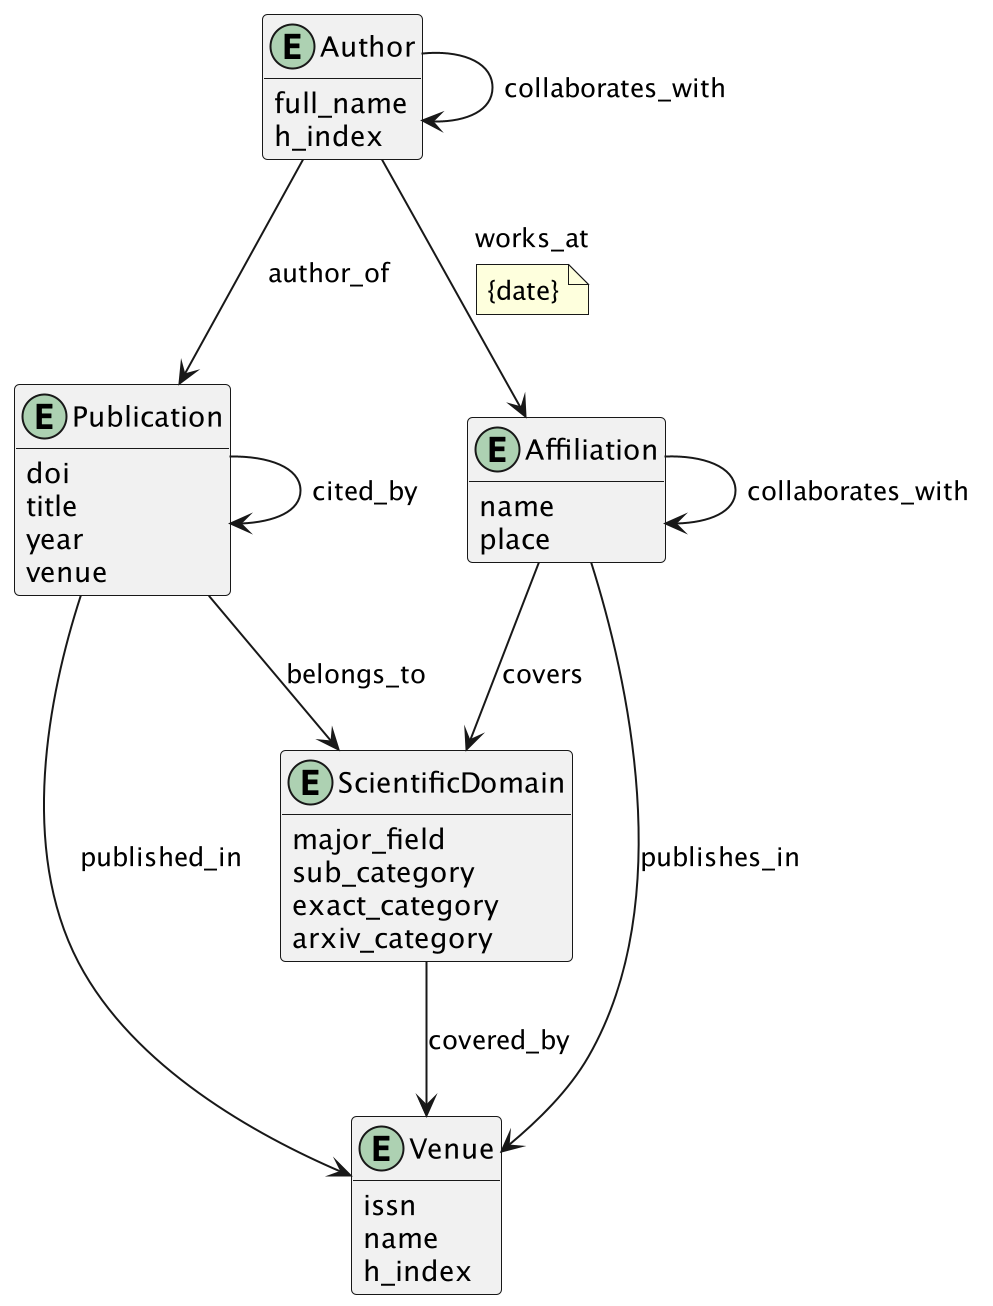

The diagram above was rendered by PlantUML. Its source (embedded in the PNG):
@startuml Graph2

scale 2
hide methods

entity Publication {
    doi
    title
    year
    venue
}

entity Author {
    full_name
    h_index
}

entity Affiliation {
    name
    place
}

entity Venue {
    issn
    name
    h_index
}

entity ScientificDomain {
    major_field
    sub_category
    exact_category
    arxiv_category
}

Author --> Publication : author_of
Author -> Author : collaborates_with
Author --> Affiliation : works_at
note bottom on link: {date}
Publication --> Venue : published_in
ScientificDomain --> Venue : covered_by
Publication --> ScientificDomain : belongs_to
Affiliation --> ScientificDomain : covers
Publication --> Publication : cited_by
Affiliation --> Venue : publishes_in
Affiliation --> Affiliation : collaborates_with

@enduml